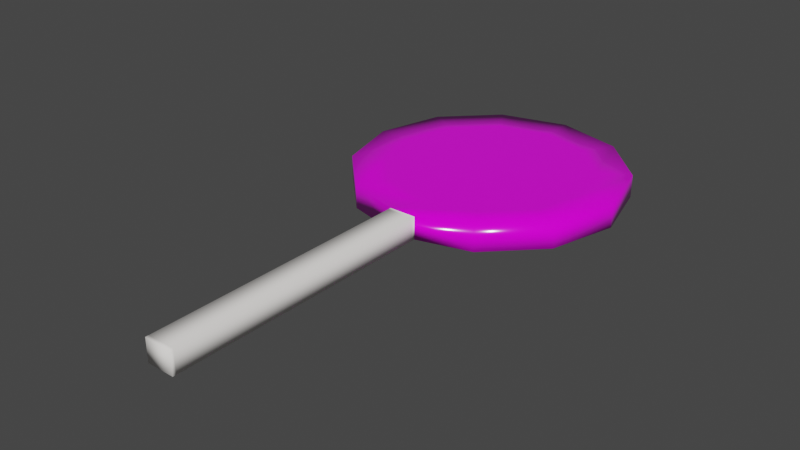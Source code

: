 # Source: loly.blend  (saved by Blender 3.4.6; exported with 4.5.12 LTS)
import bpy
from mathutils import Matrix  # noqa: F401  (used for matrix-valued properties, if any)

bpy.ops.wm.read_factory_settings(use_empty=True)
scene = bpy.context.scene
scene.name = 'Scene'

# ---- collections
col_collection = bpy.data.collections.new('Collection'); scene.collection.children.link(col_collection)

# ---- images (referenced by path relative to the original .blend; pixels are not part of the script)
import os
ASSET_DIR = os.environ.get("B2B_ASSET_DIR", "")  # directory of the original .blend (textures are referenced by path, not embedded)
HERE = os.path.dirname(os.path.abspath(__file__))  # packed textures are extracted next to this script under _unpacked/

def load_image(name, relpath, width, height, colorspace="sRGB"):
    """Load a texture the original file referenced (path relative to the .blend, or extracted next to this script)."""
    p = next((c for c in (os.path.join(HERE, relpath), os.path.join(ASSET_DIR, relpath)) if relpath and os.path.exists(c)), "")
    if p:
        img = bpy.data.images.load(p, check_existing=True)
        img.name = name
    else:  # same state as the original file: an image datablock whose file is absent (Cycles renders it pink)
        img = bpy.data.images.new(name, width, height)
        img.source = "FILE"
        img.filepath = "//" + (relpath or name)
    img.colorspace_settings.name = colorspace
    return img
img_loly = load_image('loly', 'texture/loly.png', 1024, 1024, 'sRGB')

# ---- materials (node trees are filled in below, after node groups)
mat_material_001 = bpy.data.materials.new('Material.001')
mat_material_001.use_transparent_shadow = False
mat_material_003 = bpy.data.materials.new('Material.003')
mat_material_003.use_transparent_shadow = False

# ---- material node trees
mat_material_001.use_nodes = True; mat_material_001.node_tree.nodes.clear()
_N = mat_material_001.node_tree.nodes; _L = mat_material_001.node_tree.links
n0 = _N.new('ShaderNodeOutputMaterial'); n0.name = 'Material Output'; n0.location = (300, 300)
n1 = _N.new('ShaderNodeBsdfPrincipled'); n1.name = 'Principled BSDF'; n1.location = (10, 300)
n1.distribution = 'GGX'
n1.subsurface_method = 'RANDOM_WALK_SKIN'
n1.inputs[0].default_value = (1.0, 0.966, 0.9305, 1.0)
n1.inputs[2].default_value = 1.0
n1.inputs[3].default_value = 1.45
n1.inputs[27].default_value = (0.0, 0.0, 0.0, 1.0)
n1.inputs[28].default_value = 1.0
_L.new(n1.outputs[0], n0.inputs[0])
n0.is_active_output = True
mat_material_003.use_nodes = True; mat_material_003.node_tree.nodes.clear()
_N = mat_material_003.node_tree.nodes; _L = mat_material_003.node_tree.links
n0 = _N.new('ShaderNodeOutputMaterial'); n0.name = 'Material Output'; n0.location = (300, 300)
n1 = _N.new('ShaderNodeBsdfPrincipled'); n1.name = 'Principled BSDF'; n1.location = (10, 300)
n1.distribution = 'GGX'
n1.subsurface_method = 'RANDOM_WALK_SKIN'
n1.inputs[2].default_value = 0.1514
n1.inputs[3].default_value = 1.45
n1.inputs[27].default_value = (0.0, 0.0, 0.0, 1.0)
n1.inputs[28].default_value = 1.0
n2 = _N.new('ShaderNodeMapping'); n2.name = 'Mapping'; n2.location = (-450, 260)
n3 = _N.new('ShaderNodeTexCoord'); n3.name = 'Texture Coordinate'; n3.location = (-630, 260)
n4 = _N.new('ShaderNodeTexImage'); n4.name = 'Image Texture'; n4.location = (-270, 260)
n4.image = img_loly
_L.new(n1.outputs[0], n0.inputs[0])
_L.new(n4.outputs[0], n1.inputs[0])
_L.new(n2.outputs[0], n4.inputs[0])
_L.new(n3.outputs[2], n2.inputs[0])
n0.is_active_output = True

# ---- world
world_world = bpy.data.worlds.new('World'); scene.world = world_world
world_world.use_nodes = True; world_world.node_tree.nodes.clear()
_N = world_world.node_tree.nodes; _L = world_world.node_tree.links
n0 = _N.new('ShaderNodeOutputWorld'); n0.name = 'World Output'; n0.location = (300, 300)
n1 = _N.new('ShaderNodeBackground'); n1.name = 'Background'; n1.location = (10, 300)
n1.inputs[0].default_value = (0.05088, 0.05088, 0.05088, 1.0)
_L.new(n1.outputs[0], n0.inputs[0])
n0.is_active_output = True
world_world.color = (0.05088, 0.05088, 0.05088)
world_world.use_sun_shadow = False
world_world.sun_shadow_jitter_overblur = 0.0

# ---- meshes
me_circle_003 = bpy.data.meshes.new('Circle.003')
me_circle_003.from_pydata([(-1.233e-09, 0.7518, 0.0), (0.0, 1.0, 0.0), (-0.5, 0.866, 0.0), (-0.866, 0.5, 0.0), (-1.0, 0.0, 0.0), (-0.866, -0.5, 0.0), (-0.5, -0.866, 0.0), (0.1007, -2.995, 0.0), (0.5, -0.866, 0.0), (0.866, -0.5, 0.0), (1.0, 0.0, 0.0), (0.866, 0.5, 0.0), (0.5, 0.866, 0.0), (-0.3759, 0.6511, 0.0), (-0.6511, 0.3759, 0.0), (-0.7518, -1.233e-09, 0.0), (-0.6511, -0.3759, 0.0), (-0.3759, -0.6511, 0.0), (-1.233e-09, -0.7518, 0.0), (0.3759, -0.6511, 0.0), (0.6511, -0.3759, 0.0), (0.7518, -1.233e-09, 0.0), (0.6511, 0.3759, 0.0), (0.3759, 0.6511, 0.0), (0.0, -6.209e-09, 0.0), (-1.233e-09, 0.7518, 0.1667), (0.0, 1.0, 0.1667), (-0.5, 0.866, 0.1667), (-0.866, 0.5, 0.1667), (-1.0, 0.0, 0.1667), (-0.866, -0.5, 0.1667), (-0.5, -0.866, 0.1667), (-0.1007, -2.995, 0.0), (0.5, -0.866, 0.1667), (0.866, -0.5, 0.1667), (1.0, 0.0, 0.1667), (0.866, 0.5, 0.1667), (0.5, 0.866, 0.1667), (-0.3759, 0.6511, 0.1667), (-0.6511, 0.3759, 0.1667), (-0.7518, -1.233e-09, 0.1667), (-0.6511, -0.3759, 0.1667), (-0.3759, -0.6511, 0.1667), (-1.233e-09, -0.7518, 0.1667), (0.3759, -0.6511, 0.1667), (0.6511, -0.3759, 0.1667), (0.7518, -1.233e-09, 0.1667), (0.6511, 0.3759, 0.1667), (0.3759, 0.6511, 0.1667), (0.0, -6.209e-09, 0.1667), (-0.1007, -0.973, 0.0), (0.1007, -0.973, 0.0), (-5.18e-10, -0.8957, 0.0), (0.1007, -0.973, 0.1667), (-0.1007, -0.973, 0.1667), (-5.18e-10, -0.8957, 0.1667), (0.1007, -2.995, 0.1667), (-0.1007, -2.995, 0.1667), (-0.1007, -0.9972, 0.1667), (0.1007, -0.9972, 0.0), (-0.1007, -0.9972, 0.0), (0.1007, -0.9972, 0.1667), (-0.1007, -2.971, 0.1667), (-0.1007, -2.971, 0.0), (0.1007, -2.971, 0.1667), (0.1007, -2.971, 0.0)], [], [(9, 8, 19, 20), (4, 3, 14, 15), (12, 11, 22, 23), (5, 4, 15, 16), (10, 9, 20, 21), (2, 1, 0, 13), (3, 2, 13, 14), (50, 6, 17, 18, 52), (1, 12, 23, 0), (6, 5, 16, 17), (11, 10, 21, 22), (8, 33, 53, 51), (18, 17, 24), (23, 22, 24), (16, 15, 24), (21, 20, 24), (14, 13, 24), (19, 18, 24), (17, 16, 24), (22, 21, 24), (15, 14, 24), (0, 23, 24), (20, 19, 24), (13, 0, 24), (34, 45, 44, 33), (29, 40, 39, 28), (37, 48, 47, 36), (30, 41, 40, 29), (35, 46, 45, 34), (27, 38, 25, 26), (28, 39, 38, 27), (32, 7, 56, 57), (26, 25, 48, 37), (31, 42, 41, 30), (36, 47, 46, 35), (33, 44, 43, 55, 53), (43, 49, 42), (48, 49, 47), (41, 49, 40), (46, 49, 45), (39, 49, 38), (44, 49, 43), (42, 49, 41), (47, 49, 46), (40, 49, 39), (25, 49, 48), (45, 49, 44), (38, 49, 25), (11, 36, 35, 10), (6, 31, 30, 5), (1, 26, 37, 12), (55, 43, 42, 31, 54), (3, 28, 27, 2), (10, 35, 34, 9), (2, 27, 26, 1), (5, 30, 29, 4), (12, 37, 36, 11), (8, 51, 52, 18, 19), (9, 34, 33, 8), (4, 29, 28, 3), (50, 52, 51), (53, 55, 54), (65, 7, 32, 63), (50, 54, 31, 6), (63, 32, 57, 62), (62, 57, 56, 64), (64, 56, 7, 65), (53, 61, 59, 51), (54, 58, 61, 53), (50, 60, 58, 54), (51, 59, 60, 50), (61, 64, 65, 59), (58, 62, 64, 61), (60, 63, 62, 58), (59, 65, 63, 60)])
me_circle_003.polygons.foreach_set('use_smooth', [True] * 75)
me_circle_003.polygons.foreach_set('material_index', [2, 2, 2, 2, 2, 2, 2, 2, 2, 2, 2, 1, 2, 2, 2, 2, 2, 2, 2, 2, 2, 2, 2, 2, 1, 1, 1, 1, 1, 1, 1, 0, 1, 1, 1, 1, 1, 1, 1, 1, 1, 1, 1, 1, 1, 1, 1, 1, 1, 1, 1, 1, 1, 1, 1, 1, 1, 2, 1, 1, 2, 1, 0, 1, 0, 0, 0, 0, 0, 0, 0, 0, 0, 0, 0])
_uv = me_circle_003.uv_layers.new(name='UVMap')
_uv.uv.foreach_set('vector', [0.857, 0.394, 0.7562, 0.2298, 0.6926, 0.2968, 0.7684, 0.4203, 0.138, 0.4134, 0.1432, 0.6061, 0.2318, 0.5798, 0.2279, 0.4349, 0.6061, 0.8569, 0.7704, 0.7561, 0.7033, 0.6925, 0.5798, 0.7684, 0.2299, 0.244, 0.138, 0.4134, 0.2279, 0.4349, 0.2969, 0.3075, 0.8622, 0.5866, 0.857, 0.394, 0.7684, 0.4203, 0.7723, 0.5652, 0.2441, 0.7703, 0.4135, 0.8621, 0.435, 0.7723, 0.3076, 0.7032, 0.1432, 0.6061, 0.2441, 0.7703, 0.3076, 0.7032, 0.2318, 0.5798, 0.5479, 0.139, 0.3941, 0.1432, 0.4204, 0.2317, 0.5652, 0.2278, 0.5777, 0.1757, 0.4135, 0.8621, 0.6061, 0.8569, 0.5798, 0.7684, 0.435, 0.7723, 0.3941, 0.1432, 0.2299, 0.244, 0.2969, 0.3075, 0.4204, 0.2317, 0.7704, 0.7561, 0.8622, 0.5866, 0.7723, 0.5652, 0.7033, 0.6925, 0.5021, 0.9485, 0.5286, 0.8602, 0.6908, 0.817, 0.6924, 0.9137, 0.5652, 0.2278, 0.4204, 0.2317, 0.5001, 0.5, 0.5798, 0.7684, 0.7033, 0.6925, 0.5001, 0.5, 0.2969, 0.3075, 0.2279, 0.4349, 0.5001, 0.5, 0.7723, 0.5652, 0.7684, 0.4203, 0.5001, 0.5, 0.2318, 0.5798, 0.3076, 0.7032, 0.5001, 0.5, 0.6926, 0.2968, 0.5652, 0.2278, 0.5001, 0.5, 0.4204, 0.2317, 0.2969, 0.3075, 0.5001, 0.5, 0.7033, 0.6925, 0.7723, 0.5652, 0.5001, 0.5, 0.2279, 0.4349, 0.2318, 0.5798, 0.5001, 0.5, 0.435, 0.7723, 0.5798, 0.7684, 0.5001, 0.5, 0.7684, 0.4203, 0.6926, 0.2968, 0.5001, 0.5, 0.3076, 0.7032, 0.435, 0.7723, 0.5001, 0.5, 0.3225, 0.8381, 0.3726, 0.7431, 0.5232, 0.7677, 0.5286, 0.8602, 0.7804, 0.2812, 0.7111, 0.3317, 0.6077, 0.2482, 0.6444, 0.1708, 0.1853, 0.326, 0.2615, 0.3677, 0.2305, 0.5002, 0.1423, 0.4998, 0.8481, 0.4433, 0.7624, 0.4557, 0.7111, 0.3317, 0.7804, 0.2812, 0.1877, 0.6772, 0.2673, 0.6358, 0.3726, 0.7431, 0.3225, 0.8381, 0.4718, 0.1394, 0.4771, 0.225, 0.3512, 0.2682, 0.305, 0.1955, 0.6444, 0.1708, 0.6077, 0.2482, 0.4771, 0.225, 0.4718, 0.1394, 0.0764, 0.9364, 0.0764, 0.8903, 0.0382, 0.8903, 0.0382, 0.9364, 0.305, 0.1955, 0.3512, 0.2682, 0.2615, 0.3677, 0.1853, 0.326, 0.8357, 0.6204, 0.7494, 0.5937, 0.7624, 0.4557, 0.8481, 0.4433, 0.1423, 0.4998, 0.2305, 0.5002, 0.2673, 0.6358, 0.1877, 0.6772, 0.5286, 0.8602, 0.5232, 0.7677, 0.6674, 0.7171, 0.7045, 0.764, 0.6908, 0.817, 0.6674, 0.7171, 0.4984, 0.4879, 0.7494, 0.5937, 0.2615, 0.3677, 0.4984, 0.4879, 0.2305, 0.5002, 0.7624, 0.4557, 0.4984, 0.4879, 0.7111, 0.3317, 0.2673, 0.6358, 0.4984, 0.4879, 0.3726, 0.7431, 0.6077, 0.2482, 0.4984, 0.4879, 0.4771, 0.225, 0.5232, 0.7677, 0.4984, 0.4879, 0.6674, 0.7171, 0.7494, 0.5937, 0.4984, 0.4879, 0.7624, 0.4557, 0.2305, 0.5002, 0.4984, 0.4879, 0.2673, 0.6358, 0.7111, 0.3317, 0.4984, 0.4879, 0.6077, 0.2482, 0.3512, 0.2682, 0.4984, 0.4879, 0.2615, 0.3677, 0.3726, 0.7431, 0.4984, 0.4879, 0.5232, 0.7677, 0.4771, 0.225, 0.4984, 0.4879, 0.3512, 0.2682, 0.04407, 0.4976, 0.1423, 0.4998, 0.1877, 0.6772, 0.1125, 0.7345, 0.9021, 0.7131, 0.8357, 0.6204, 0.8481, 0.4433, 0.9457, 0.4935, 0.259, 0.1379, 0.305, 0.1955, 0.1853, 0.326, 0.1106, 0.2788, 0.7045, 0.764, 0.6674, 0.7171, 0.7494, 0.5937, 0.8357, 0.6204, 0.7593, 0.7627, 0.6993, 0.1217, 0.6444, 0.1708, 0.4718, 0.1394, 0.5097, 0.008639, 0.1125, 0.7345, 0.1877, 0.6772, 0.3225, 0.8381, 0.2755, 0.9293, 0.5097, 0.008639, 0.4718, 0.1394, 0.305, 0.1955, 0.259, 0.1379, 0.9457, 0.4935, 0.8481, 0.4433, 0.7804, 0.2812, 0.8691, 0.2555, 0.1106, 0.2788, 0.1853, 0.326, 0.1423, 0.4998, 0.04407, 0.4976, 0.7562, 0.2298, 0.6209, 0.1564, 0.5777, 0.1757, 0.5652, 0.2278, 0.6926, 0.2968, 0.2988, 0.881, 0.3225, 0.8381, 0.5286, 0.8602, 0.5021, 0.9485, 0.8691, 0.2555, 0.7804, 0.2812, 0.6444, 0.1708, 0.6993, 0.1217, 0.5479, 0.139, 0.5777, 0.1757, 0.6209, 0.1564, 0.6908, 0.817, 0.7045, 0.764, 0.7593, 0.7627, 0.8626, 0.01723, 0.864, 0.01195, 0.8194, 0.0, 0.818, 0.005281, 0.8095, 0.8848, 0.7593, 0.7627, 0.8357, 0.6204, 0.9021, 0.7131, 0.8854, 0.4579, 0.8854, 0.4634, 0.9236, 0.4634, 0.9236, 0.4579, 0.4199, 0.01723, 0.4213, 0.01195, 0.3767, 0.0, 0.3753, 0.005281, 0.9236, 0.4688, 0.9236, 0.4634, 0.8854, 0.4634, 0.8854, 0.4688, 0.9236, 0.9267, 0.9236, 0.9212, 0.8854, 0.9212, 0.8854, 0.9267, 0.3014, 0.4595, 0.3028, 0.4542, 0.2582, 0.4422, 0.2568, 0.4476, 0.8854, 0.0, 0.8854, 0.005548, 0.9236, 0.005548, 0.9236, 0.0, 0.7441, 0.4595, 0.7455, 0.4542, 0.7009, 0.4422, 0.6995, 0.4476, 0.9236, 0.9212, 0.9236, 0.4688, 0.8854, 0.4688, 0.8854, 0.9212, 0.3028, 0.4542, 0.4199, 0.01723, 0.3753, 0.005281, 0.2582, 0.4422, 0.8854, 0.005548, 0.8854, 0.4579, 0.9236, 0.4579, 0.9236, 0.005548, 0.7455, 0.4542, 0.8626, 0.01723, 0.818, 0.005281, 0.7009, 0.4422])
me_circle_003.materials.append(mat_material_001)
me_circle_003.materials.append(mat_material_003)
me_circle_003.materials.append(mat_material_003)
me_circle_003.update()

# ---- objects
ob_loly_low = bpy.data.objects.new('loly_low', me_circle_003)

# ---- transforms, parenting, visibility, modifiers, constraints
ob_loly_low.location = (0.0, 0.0, 0.0)

# ---- collection membership
col_collection.objects.link(ob_loly_low)

# ---- scene / render settings (as saved in the file)
scene.frame_start = 1; scene.frame_end = 250; scene.frame_set(45)
scene.render.engine = 'BLENDER_EEVEE_NEXT'
scene.cycles.sampling_pattern = 'TABULATED_SOBOL'
scene.cycles.use_light_tree = False
scene.view_settings.view_transform = 'Filmic'
bpy.context.view_layer.update()

# ---- added for rendering (the .blend has no active camera and no usable light): camera, sun
cam_auto = bpy.data.cameras.new('AutoCamera')
cam_auto.lens = 50.0
cam_auto.sensor_width = 36.0
cam_auto.clip_end = 1000.0
ob_auto_camera = bpy.data.objects.new('AutoCamera', cam_auto)
scene.collection.objects.link(ob_auto_camera)
ob_auto_camera.location = (4.13649, -5.9613, 3.39254)
ob_auto_camera.rotation_euler = (1.09748, -7.21219e-08, 0.694738)
scene.camera = ob_auto_camera
light_auto_sun = bpy.data.lights.new('AutoSun', 'SUN')
light_auto_sun.energy = 3.0
light_auto_sun.angle = 0.0523599
ob_auto_sun = bpy.data.objects.new('AutoSun', light_auto_sun)
scene.collection.objects.link(ob_auto_sun)
ob_auto_sun.rotation_euler = (0.872665, 0.174533, 0.523599)
bpy.context.view_layer.update()
